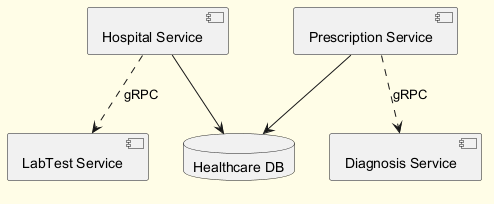

The diagram above was rendered by PlantUML. Its source (embedded in the PNG):
@startuml
skinparam backgroundColor #FFFDE7
skinparam classBackgroundColor #FFF9C4
skinparam classBorderColor #F57F17
component "LabTest Service" as C_LabTestService
component "Diagnosis Service" as C_DiagnosisService
component "Hospital Service" as C_HospitalService
component "Prescription Service" as C_PrescriptionService
database "Healthcare DB" as DB_healthcare
C_HospitalService --> DB_healthcare
C_PrescriptionService --> DB_healthcare
C_PrescriptionService ..> C_DiagnosisService : gRPC
C_HospitalService ..> C_LabTestService : gRPC
@enduml